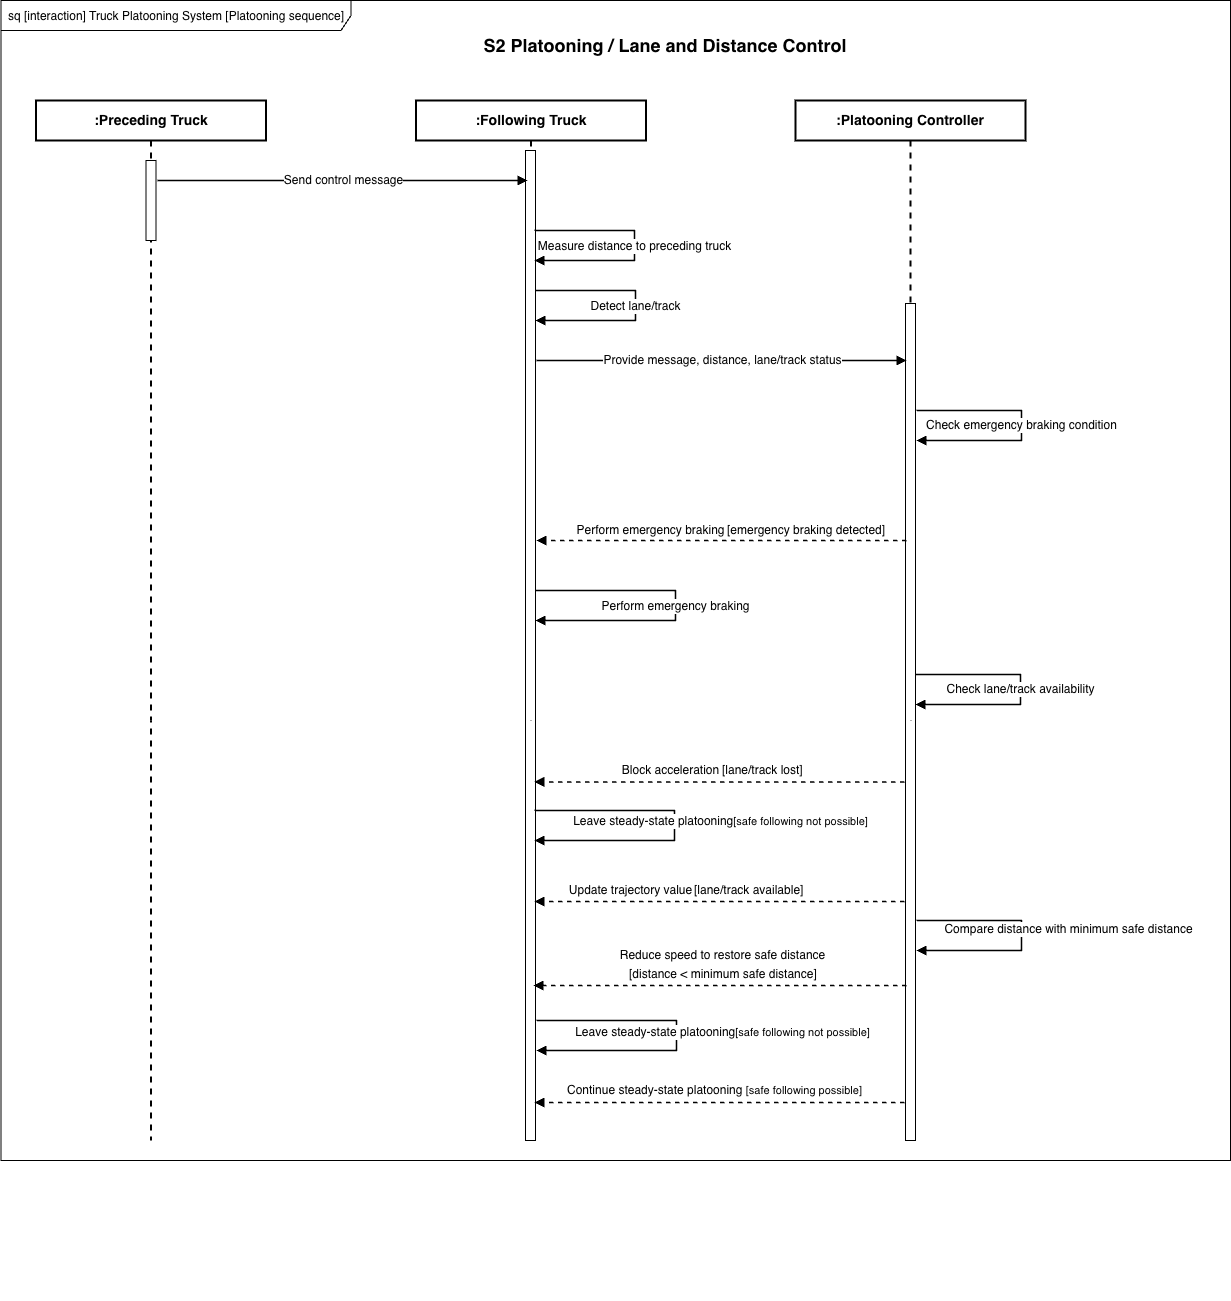

The diagram above was exported from draw.io. Its source (the exported page's mxGraphModel, read from the mxfile embedded in the PNG):
<mxGraphModel dx="1488" dy="2259" grid="1" gridSize="10" guides="1" tooltips="1" connect="1" arrows="1" fold="1" page="1" pageScale="1" pageWidth="827" pageHeight="1169" math="0" shadow="0">
  <root>
    <mxCell id="0" />
    <mxCell id="1" parent="0" />
    <mxCell id="jLvVcp7Hl7KEIosJEemV-188" parent="1" style="shape=umlLifeline;perimeter=lifelinePerimeter;whiteSpace=wrap;html=1;container=1;dropTarget=0;collapsible=0;recursiveResize=0;outlineConnect=0;portConstraint=eastwest;newEdgeStyle={&quot;curved&quot;:0,&quot;rounded&quot;:0};strokeWidth=2;" value="&lt;span style=&quot;font-size: 14px; font-weight: 700;&quot;&gt;:Preceding Truck&lt;/span&gt;" vertex="1">
      <mxGeometry height="1040" width="230" x="65.5" y="40" as="geometry" />
    </mxCell>
    <mxCell id="jLvVcp7Hl7KEIosJEemV-191" parent="jLvVcp7Hl7KEIosJEemV-188" style="html=1;points=[[0,0,0,0,5],[0,1,0,0,-5],[1,0,0,0,5],[1,1,0,0,-5]];perimeter=orthogonalPerimeter;outlineConnect=0;targetShapes=umlLifeline;portConstraint=eastwest;newEdgeStyle={&quot;curved&quot;:0,&quot;rounded&quot;:0};" value="" vertex="1">
      <mxGeometry height="80" width="10" x="110" y="60" as="geometry" />
    </mxCell>
    <mxCell id="jLvVcp7Hl7KEIosJEemV-189" parent="1" style="shape=umlLifeline;perimeter=lifelinePerimeter;whiteSpace=wrap;html=1;container=1;dropTarget=0;collapsible=0;recursiveResize=0;outlineConnect=0;portConstraint=eastwest;newEdgeStyle={&quot;curved&quot;:0,&quot;rounded&quot;:0};strokeWidth=2;" value="&lt;span style=&quot;font-size: 14px; font-weight: 700;&quot;&gt;:&lt;/span&gt;&lt;span style=&quot;font-size: 14px; font-weight: 700;&quot;&gt;Following Truck&lt;/span&gt;" vertex="1">
      <mxGeometry height="1040" width="230" x="445.5" y="40" as="geometry" />
    </mxCell>
    <mxCell id="jLvVcp7Hl7KEIosJEemV-192" parent="jLvVcp7Hl7KEIosJEemV-189" style="html=1;points=[[0,0,0,0,5],[0,1,0,0,-5],[1,0,0,0,5],[1,1,0,0,-5]];perimeter=orthogonalPerimeter;outlineConnect=0;targetShapes=umlLifeline;portConstraint=eastwest;newEdgeStyle={&quot;curved&quot;:0,&quot;rounded&quot;:0};" value="" vertex="1">
      <mxGeometry height="990" width="10" x="109.5" y="50" as="geometry" />
    </mxCell>
    <mxCell id="jLvVcp7Hl7KEIosJEemV-190" parent="1" style="shape=umlLifeline;perimeter=lifelinePerimeter;whiteSpace=wrap;html=1;container=1;dropTarget=0;collapsible=0;recursiveResize=0;outlineConnect=0;portConstraint=eastwest;newEdgeStyle={&quot;curved&quot;:0,&quot;rounded&quot;:0};strokeWidth=2;" value="&lt;span style=&quot;font-size: 14px; font-weight: 700;&quot;&gt;:Platooning Controller&lt;/span&gt;" vertex="1">
      <mxGeometry height="1040" width="230" x="825" y="40" as="geometry" />
    </mxCell>
    <mxCell id="jLvVcp7Hl7KEIosJEemV-194" parent="jLvVcp7Hl7KEIosJEemV-190" style="html=1;points=[[0,0,0,0,5],[0,1,0,0,-5],[1,0,0,0,5],[1,1,0,0,-5]];perimeter=orthogonalPerimeter;outlineConnect=0;targetShapes=umlLifeline;portConstraint=eastwest;newEdgeStyle={&quot;curved&quot;:0,&quot;rounded&quot;:0};" value="" vertex="1">
      <mxGeometry height="837" width="10" x="110" y="203" as="geometry" />
    </mxCell>
    <mxCell id="jLvVcp7Hl7KEIosJEemV-114" parent="1" style="text;html=1;strokeColor=none;fillColor=none;align=center;verticalAlign=middle;whiteSpace=wrap;fontStyle=1;fontSize=18;" value="S2 Platooning / Lane and Distance Control" vertex="1">
      <mxGeometry height="30" width="650" x="370" y="-30" as="geometry" />
    </mxCell>
    <mxCell id="jLvVcp7Hl7KEIosJEemV-157" edge="1" parent="1" style="endArrow=block;html=1;rounded=0;strokeWidth=1.5;fontSize=12;" value="Send control message">
      <mxGeometry relative="1" as="geometry">
        <mxPoint x="187" y="120" as="sourcePoint" />
        <mxPoint x="557" y="120" as="targetPoint" />
      </mxGeometry>
    </mxCell>
    <mxCell id="jLvVcp7Hl7KEIosJEemV-154" parent="1" style="shape=line;html=1;strokeWidth=1;dashed=1;dashPattern=8 4;strokeColor=#666666;" value="" vertex="1">
      <mxGeometry height="1160" width="1" x="180" y="80" as="geometry" />
    </mxCell>
    <mxCell id="jLvVcp7Hl7KEIosJEemV-155" parent="1" style="shape=line;html=1;strokeWidth=1;dashed=1;dashPattern=8 4;strokeColor=#666666;" value="" vertex="1">
      <mxGeometry height="1160" width="1" x="560" y="80" as="geometry" />
    </mxCell>
    <mxCell id="jLvVcp7Hl7KEIosJEemV-156" parent="1" style="shape=line;html=1;strokeWidth=1;dashed=1;dashPattern=8 4;strokeColor=#666666;" value="" vertex="1">
      <mxGeometry height="1160" width="1" x="940" y="80" as="geometry" />
    </mxCell>
    <mxCell id="jLvVcp7Hl7KEIosJEemV-158" edge="1" parent="1" style="endArrow=block;html=1;rounded=0;strokeWidth=1.5;fontSize=12;" value="Measure distance to preceding truck">
      <mxGeometry relative="1" as="geometry">
        <Array as="points">
          <mxPoint x="664" y="170" />
          <mxPoint x="664" y="200" />
        </Array>
        <mxPoint x="564" y="170" as="sourcePoint" />
        <mxPoint x="564" y="200" as="targetPoint" />
      </mxGeometry>
    </mxCell>
    <mxCell id="jLvVcp7Hl7KEIosJEemV-159" edge="1" parent="1" style="endArrow=block;html=1;rounded=0;strokeWidth=1.5;fontSize=12;" value="Detect lane/track">
      <mxGeometry relative="1" as="geometry">
        <Array as="points">
          <mxPoint x="665" y="230" />
          <mxPoint x="665" y="260" />
        </Array>
        <mxPoint x="565" y="230" as="sourcePoint" />
        <mxPoint x="565" y="260" as="targetPoint" />
      </mxGeometry>
    </mxCell>
    <mxCell id="jLvVcp7Hl7KEIosJEemV-160" edge="1" parent="1" style="endArrow=block;html=1;rounded=0;strokeWidth=1.5;fontSize=12;" value="Provide message, distance, lane/track status">
      <mxGeometry relative="1" as="geometry">
        <mxPoint x="566" y="300" as="sourcePoint" />
        <mxPoint x="936" y="300" as="targetPoint" />
      </mxGeometry>
    </mxCell>
    <mxCell id="jLvVcp7Hl7KEIosJEemV-161" edge="1" parent="1" style="endArrow=block;html=1;rounded=0;strokeWidth=1.5;fontSize=12;" value="Check emergency braking condition">
      <mxGeometry relative="1" as="geometry">
        <Array as="points">
          <mxPoint x="1051" y="350" />
          <mxPoint x="1051" y="380" />
        </Array>
        <mxPoint x="946" y="350" as="sourcePoint" />
        <mxPoint x="946" y="380" as="targetPoint" />
      </mxGeometry>
    </mxCell>
    <mxCell id="jLvVcp7Hl7KEIosJEemV-164" parent="1" style="text;html=1;strokeColor=none;fillColor=none;align=left;verticalAlign=middle;whiteSpace=wrap;rounded=0;fontSize=12;" value="[emergency braking detected]" vertex="1">
      <mxGeometry height="24" width="163" x="755" y="458" as="geometry" />
    </mxCell>
    <mxCell id="jLvVcp7Hl7KEIosJEemV-165" edge="1" parent="1" style="endArrow=block;html=1;rounded=0;strokeWidth=1.5;fontSize=12;dashed=1;" value="Perform emergency braking">
      <mxGeometry relative="1" x="0.3838" y="-10" as="geometry">
        <mxPoint as="offset" />
        <mxPoint x="936" y="480" as="sourcePoint" />
        <mxPoint x="566" y="480" as="targetPoint" />
      </mxGeometry>
    </mxCell>
    <mxCell id="jLvVcp7Hl7KEIosJEemV-166" edge="1" parent="1" style="endArrow=block;html=1;rounded=0;strokeWidth=1.5;fontSize=12;" value="Perform emergency braking">
      <mxGeometry relative="1" as="geometry">
        <Array as="points">
          <mxPoint x="705" y="530" />
          <mxPoint x="705" y="560" />
        </Array>
        <mxPoint x="565" y="530" as="sourcePoint" />
        <mxPoint x="565" y="560" as="targetPoint" />
      </mxGeometry>
    </mxCell>
    <mxCell id="jLvVcp7Hl7KEIosJEemV-169" edge="1" parent="1" style="endArrow=block;html=1;rounded=0;strokeWidth=1.5;fontSize=12;" value="Check lane/track availability">
      <mxGeometry relative="1" as="geometry">
        <Array as="points">
          <mxPoint x="1050" y="614" />
          <mxPoint x="1050" y="644" />
        </Array>
        <mxPoint x="945" y="614" as="sourcePoint" />
        <mxPoint x="945" y="644" as="targetPoint" />
      </mxGeometry>
    </mxCell>
    <mxCell id="jLvVcp7Hl7KEIosJEemV-172" parent="1" style="text;html=1;strokeColor=none;fillColor=none;align=left;verticalAlign=middle;whiteSpace=wrap;rounded=0;fontSize=12;" value="[lane/track lost]" vertex="1">
      <mxGeometry height="24" width="92" x="750" y="698" as="geometry" />
    </mxCell>
    <mxCell id="jLvVcp7Hl7KEIosJEemV-173" edge="1" parent="1" style="endArrow=block;html=1;rounded=0;strokeWidth=1.5;fontSize=12;dashed=1;" value="Block acceleration">
      <mxGeometry relative="1" x="0.2649" y="-11" as="geometry">
        <mxPoint as="offset" />
        <mxPoint x="934" y="721.41" as="sourcePoint" />
        <mxPoint x="564" y="721.41" as="targetPoint" />
      </mxGeometry>
    </mxCell>
    <mxCell id="jLvVcp7Hl7KEIosJEemV-176" edge="1" parent="1" style="endArrow=block;html=1;rounded=0;strokeWidth=1.5;fontSize=12;dashed=1;" value="Update trajectory value">
      <mxGeometry relative="1" x="0.4811" y="-11" as="geometry">
        <mxPoint as="offset" />
        <mxPoint x="934" y="841" as="sourcePoint" />
        <mxPoint x="564" y="841" as="targetPoint" />
      </mxGeometry>
    </mxCell>
    <mxCell id="jLvVcp7Hl7KEIosJEemV-177" edge="1" parent="1" style="endArrow=block;html=1;rounded=0;strokeWidth=1.5;fontSize=12;" value="Compare distance with minimum safe distance">
      <mxGeometry relative="1" x="-0.0417" y="47" as="geometry">
        <mxPoint as="offset" />
        <Array as="points">
          <mxPoint x="1051" y="860" />
          <mxPoint x="1051" y="890" />
        </Array>
        <mxPoint x="946" y="860" as="sourcePoint" />
        <mxPoint x="946" y="890" as="targetPoint" />
      </mxGeometry>
    </mxCell>
    <mxCell id="jLvVcp7Hl7KEIosJEemV-180" parent="1" style="text;html=1;strokeColor=none;fillColor=none;align=left;verticalAlign=middle;whiteSpace=wrap;rounded=0;fontSize=12;" value="[distance &amp;lt; minimum safe distance]" vertex="1">
      <mxGeometry height="24" width="198" x="657" y="902" as="geometry" />
    </mxCell>
    <mxCell id="jLvVcp7Hl7KEIosJEemV-182" edge="1" parent="1" style="endArrow=block;html=1;rounded=0;strokeWidth=1.5;fontSize=12;dashed=1;" value="Reduce speed to restore safe distance">
      <mxGeometry relative="1" x="-0.0134" y="-30" as="geometry">
        <mxPoint as="offset" />
        <mxPoint x="936" y="925" as="sourcePoint" />
        <mxPoint x="563" y="925" as="targetPoint" />
      </mxGeometry>
    </mxCell>
    <mxCell id="jLvVcp7Hl7KEIosJEemV-185" edge="1" parent="1" style="endArrow=block;html=1;rounded=0;strokeWidth=1.5;fontSize=12;dashed=1;" value="Continue steady-state platooning&amp;nbsp;&lt;span style=&quot;font-size: 11px;&quot;&gt;[safe following possible]&lt;/span&gt;">
      <mxGeometry relative="1" x="0.0324" y="-12" as="geometry">
        <mxPoint as="offset" />
        <mxPoint x="934" y="1042" as="sourcePoint" />
        <mxPoint x="564" y="1042" as="targetPoint" />
      </mxGeometry>
    </mxCell>
    <mxCell id="jLvVcp7Hl7KEIosJEemV-503" parent="1" style="shape=umlFrame;whiteSpace=wrap;html=1;pointerEvents=0;width=350;height=30;" value="&lt;p class=&quot;p1&quot; style=&quot;margin: 0px; font-style: normal; font-variant: normal; font-size-adjust: none; font-language-override: normal; font-kerning: auto; font-optical-sizing: auto; font-feature-settings: normal; font-variation-settings: normal; font-stretch: normal; font-size: 12px; line-height: normal; font-family: Helvetica; text-align: start;&quot;&gt;sq [interaction] Truck Platooning System [Platooning sequence&lt;span style=&quot;background-color: transparent; color: light-dark(rgb(0, 0, 0), rgb(255, 255, 255));&quot;&gt;]&lt;/span&gt;&lt;/p&gt;" vertex="1">
      <mxGeometry height="1160" width="1229.5" x="30.5" y="-60" as="geometry" />
    </mxCell>
    <mxCell id="SMWj_MRZZ8iZBNPvLmh9-4" parent="1" style="text;html=1;strokeColor=none;fillColor=none;align=left;verticalAlign=middle;whiteSpace=wrap;rounded=0;fontSize=12;" value="[lane/track available]" vertex="1">
      <mxGeometry height="24" width="118" x="722" y="818" as="geometry" />
    </mxCell>
    <mxCell id="SMWj_MRZZ8iZBNPvLmh9-6" edge="1" parent="1" style="endArrow=block;html=1;rounded=0;strokeWidth=1.5;fontSize=12;" value="Leave steady-state platooning&lt;span style=&quot;font-size: 11px;&quot;&gt;[safe following not possible]&lt;/span&gt;">
      <mxGeometry relative="1" x="-0.0323" y="46" as="geometry">
        <mxPoint y="1" as="offset" />
        <Array as="points">
          <mxPoint x="704" y="750" />
          <mxPoint x="704" y="780" />
        </Array>
        <mxPoint x="564" y="750" as="sourcePoint" />
        <mxPoint x="564" y="780" as="targetPoint" />
      </mxGeometry>
    </mxCell>
    <mxCell id="SMWj_MRZZ8iZBNPvLmh9-9" edge="1" parent="1" style="endArrow=block;html=1;rounded=0;strokeWidth=1.5;fontSize=12;" value="Leave steady-state platooning&lt;span style=&quot;font-size: 11px;&quot;&gt;[safe following not possible]&lt;/span&gt;">
      <mxGeometry relative="1" x="-0.0258" y="46" as="geometry">
        <mxPoint as="offset" />
        <Array as="points">
          <mxPoint x="706" y="960" />
          <mxPoint x="706" y="990" />
        </Array>
        <mxPoint x="566" y="960" as="sourcePoint" />
        <mxPoint x="566" y="990" as="targetPoint" />
      </mxGeometry>
    </mxCell>
  </root>
</mxGraphModel>